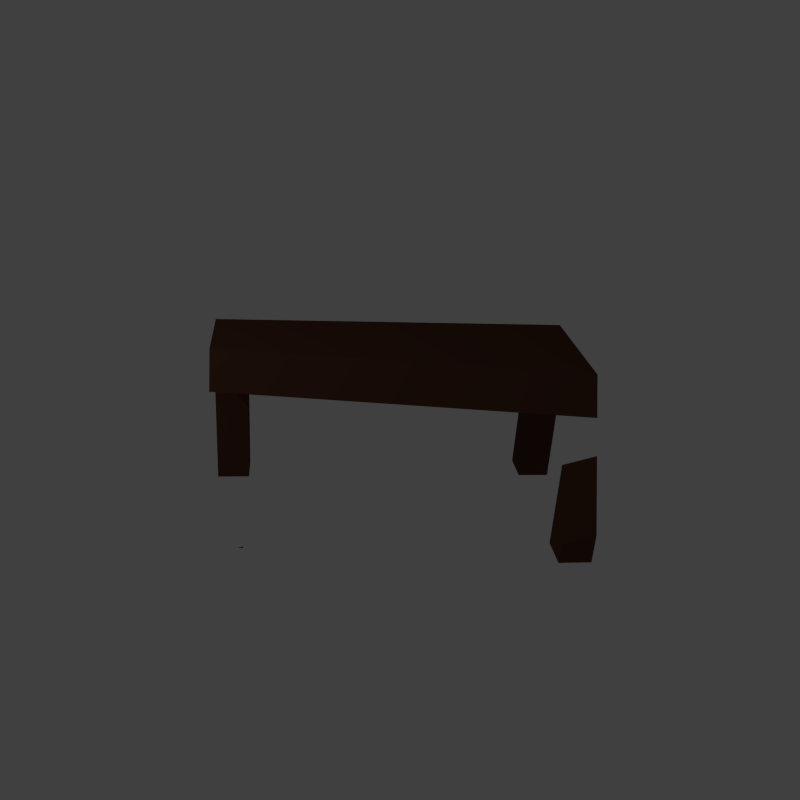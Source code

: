 # Source: Scanner.blend  (saved by Blender 2.71.0; exported with 4.5.12 LTS)
import bpy
from mathutils import Matrix  # noqa: F401  (used for matrix-valued properties, if any)

bpy.ops.wm.read_factory_settings(use_empty=True)
scene = bpy.context.scene
scene.name = 'Scene'

# ---- collections
col_collection_1 = bpy.data.collections.new('Collection 1'); scene.collection.children.link(col_collection_1)

# ---- materials (node trees are filled in below, after node groups)
mat_material = bpy.data.materials.new('Material')
mat_material.alpha_threshold = 0.0
mat_material.use_transparent_shadow = False
mat_material.diffuse_color = (0.1025, 0.04305, 0.02572, 1.0)
mat_material.roughness = 0.5
mat_material.line_color = (0.0, 0.0, 0.0, 1.0)

# ---- material node trees

# ---- world
world_world = bpy.data.worlds.new('World'); scene.world = world_world
world_world.color = (0.05088, 0.05088, 0.05088)
world_world.use_sun_shadow = False
world_world.sun_shadow_jitter_overblur = 0.0
world_world.cycles.sampling_method = 'MANUAL'
world_world.cycles.sample_map_resolution = 256

# ---- cameras
cam_camera = bpy.data.cameras.new('Camera')
cam_camera.clip_end = 100.0
cam_camera.lens = 35.0
cam_camera.sensor_width = 32.0
cam_camera.sensor_height = 18.0
cam_camera.ortho_scale = 7.314
cam_camera.dof.focus_distance = 0.0
cam_camera.dof.aperture_fstop = 128.0

# ---- lights
light_lamp = bpy.data.lights.new('Lamp', 'POINT')
light_lamp.transmission_factor = 0.0
light_lamp.cutoff_distance = 30.0
light_lamp.energy = 100.0
light_lamp.shadow_buffer_clip_start = 1.001
light_lamp.shadow_soft_size = 0.1
light_lamp.shadow_maximum_resolution = 0.006
light_lamp.use_absolute_resolution = True
light_lamp.cycles.use_multiple_importance_sampling = False

# ---- meshes
me_plane = bpy.data.meshes.new('Plane')
me_plane.from_pydata([(-1.0, -1.0, 0.0), (1.0, -1.0, 0.0), (-1.0, 1.0, 0.0), (1.0, 1.0, 0.0)], [], [(0, 1, 3, 2)])
me_plane.use_remesh_preserve_volume = False
me_plane.use_remesh_preserve_attributes = False
me_plane.use_mirror_vertex_groups = False
me_plane.update()
me_cube = bpy.data.meshes.new('Cube')
me_cube.from_pydata([(1.0, 2.28, 0.099), (1.0, -2.28, 0.099), (-1.0, -2.28, 0.099), (-1.0, 2.28, 0.099), (1.0, 2.28, 0.664), (1.0, -2.28, 0.664), (-1.0, -2.28, 0.664), (-1.0, 2.28, 0.664), (1.0, 2.78, 0.099), (-1.0, 2.78, 0.099), (1.0, 2.78, 0.664), (-1.0, 2.78, 0.664), (1.0, -2.78, 0.099), (-1.0, -2.78, 0.099), (1.0, -2.78, 0.664), (-1.0, -2.78, 0.664), (1.5, 2.28, 0.099), (1.5, -2.28, 0.099), (1.5, 2.28, 0.664), (1.5, -2.28, 0.664), (1.5, 2.78, 0.099), (1.5, 2.78, 0.664), (1.5, -2.78, 0.099), (1.5, -2.78, 0.664), (-1.5, -2.28, 0.099), (-1.5, 2.28, 0.099), (-1.5, -2.28, 0.664), (-1.5, 2.28, 0.664), (-1.5, 2.78, 0.099), (-1.5, 2.78, 0.664), (-1.5, -2.78, 0.099), (-1.5, -2.78, 0.664), (-1.0, -2.28, -1.901), (-1.0, -2.78, -1.901), (-1.5, -2.28, -1.901), (-1.5, -2.78, -1.901), (-1.0, 2.28, -1.901), (-1.0, 2.78, -1.901), (-1.5, 2.28, -1.901), (-1.5, 2.78, -1.901), (1.0, -2.28, -1.901), (1.0, -2.78, -1.901), (1.5, -2.28, -1.901), (1.5, -2.78, -1.901), (1.0, 2.28, -1.901), (1.0, 2.78, -1.901), (1.5, 2.28, -1.901), (1.5, 2.78, -1.901)], [], [(0, 1, 2, 3), (4, 7, 6, 5), (14, 12, 22, 23), (5, 6, 15, 14), (13, 15, 31, 30), (7, 4, 10, 11), (10, 8, 9, 11), (15, 6, 26, 31), (5, 14, 23, 19), (0, 3, 9, 8), (12, 14, 15, 13), (30, 24, 34, 35), (17, 22, 43, 42), (2, 1, 12, 13), (16, 18, 19, 17), (18, 16, 20, 21), (17, 19, 23, 22), (8, 20, 47, 45), (10, 4, 18, 21), (8, 10, 21, 20), (4, 5, 19, 18), (1, 0, 16, 17), (24, 26, 27, 25), (25, 27, 29, 28), (26, 24, 30, 31), (3, 25, 38, 36), (7, 11, 29, 27), (11, 9, 28, 29), (6, 7, 27, 26), (3, 2, 24, 25), (32, 33, 35, 34), (2, 13, 33, 32), (24, 2, 32, 34), (13, 30, 35, 33), (37, 36, 38, 39), (28, 9, 37, 39), (25, 28, 39, 38), (9, 3, 36, 37), (41, 40, 42, 43), (12, 1, 40, 41), (22, 12, 41, 43), (1, 17, 42, 40), (44, 45, 47, 46), (16, 0, 44, 46), (20, 16, 46, 47), (0, 8, 45, 44)])
me_cube.materials.append(mat_material)
me_cube.use_remesh_preserve_volume = False
me_cube.use_remesh_preserve_attributes = False
me_cube.use_mirror_vertex_groups = False
me_cube.update()

# ---- objects
ob_empty = bpy.data.objects.new('Empty', None)
ob_camera = bpy.data.objects.new('Camera', cam_camera)
ob_plane = bpy.data.objects.new('Plane', me_plane)
ob_lamp = bpy.data.objects.new('Lamp', light_lamp)
ob_table = bpy.data.objects.new('Table', me_cube)

# ---- transforms, parenting, visibility, modifiers, constraints
ob_empty.location = (0.0, 0.0, 0.0)
ob_empty.empty_image_offset = (0.0, 0.0)
ob_empty.lineart.crease_threshold = 0.0
ob_camera.location = (-5.887, 0.8351, 2.85)
ob_camera.rotation_euler = (1.205, 0.3649, -0.7616)
ob_camera.scale = (2.526, 2.526, 2.526)
ob_camera.lock_rotations_4d = False
ob_camera.empty_display_type = 'ARROWS'
ob_camera.color = (0.0, 0.0, 0.0, 0.0)
ob_camera.display_type = 'WIRE'
ob_camera.lineart.crease_threshold = 0.0
_c = ob_camera.constraints.new('DAMPED_TRACK'); _c.name = 'Damped Track'
_c.active = False
_c.target = ob_empty
_c.track_axis = 'TRACK_NEGATIVE_Z'
_c = ob_camera.constraints.new('LIMIT_DISTANCE'); _c.name = 'Limit Distance'
_c.target = ob_empty
_c.distance = 13.0
_c.limit_mode = 'LIMITDIST_ONSURFACE'
ob_plane.parent = ob_camera
ob_plane.matrix_parent_inverse = Matrix(((1.0, 0.0, 0.0, -0.0), (0.0, 1.0, 0.0, -0.0), (0.0, 0.0, 1.0, -5.0), (0.0, 0.0, 0.0, 1.0)))
ob_plane.location = (0.0, 0.0, 0.0)
ob_plane.scale = (2.283, 2.283, 2.283)
ob_plane.hide_render = True
ob_plane.lineart.crease_threshold = 0.0
ob_lamp.location = (-3.257, 6.132, 4.957)
ob_lamp.rotation_euler = (0.6503, 0.05522, 1.866)
ob_lamp.lock_rotations_4d = False
ob_lamp.empty_display_type = 'ARROWS'
ob_lamp.color = (0.0, 0.0, 0.0, 0.0)
ob_lamp.lineart.crease_threshold = 0.0
ob_table.location = (0.0, 0.0, 0.0)
ob_table.lock_rotations_4d = False
ob_table.empty_display_type = 'ARROWS'
ob_table.lineart.crease_threshold = 0.0
_m = ob_table.modifiers.new('Boolean', 'BOOLEAN')
_m.object = ob_plane
_m.solver = 'FAST'

# ---- collection membership
col_collection_1.objects.link(ob_empty)
col_collection_1.objects.link(ob_camera)
col_collection_1.objects.link(ob_plane)
col_collection_1.objects.link(ob_lamp)
col_collection_1.objects.link(ob_table)

# ---- scene / render settings (as saved in the file)
scene.camera = ob_camera
scene.frame_start = 1; scene.frame_end = 250; scene.frame_set(1)
scene.render.engine = 'BLENDER_EEVEE_NEXT'
scene.render.resolution_x = 1080
scene.render.resolution_percentage = 50
scene.render.dither_intensity = 0.0
scene.cycles.use_denoising = False
scene.cycles.samples = 10
scene.cycles.sampling_pattern = 'TABULATED_SOBOL'
scene.cycles.light_sampling_threshold = 0.0
scene.cycles.use_adaptive_sampling = False
scene.cycles.use_light_tree = False
scene.cycles.blur_glossy = 0.0
scene.cycles.volume_bounces = 1
scene.cycles.pixel_filter_type = 'GAUSSIAN'
scene.cycles.sample_clamp_indirect = 0.0
scene.view_settings.view_transform = 'Standard'
bpy.context.view_layer.update()
